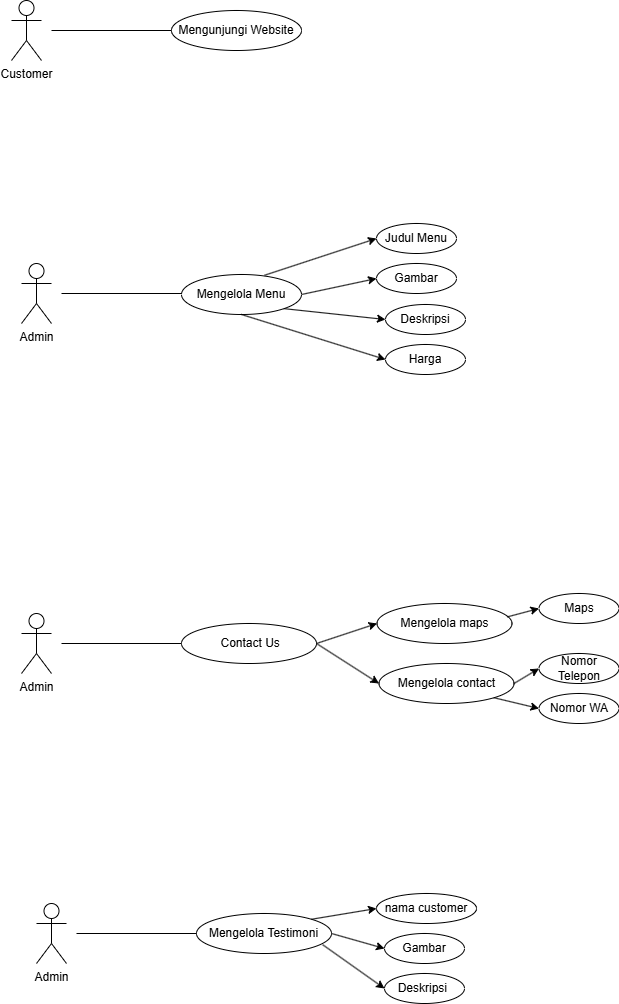

The diagram above was exported from draw.io. Its source (the exported page's mxGraphModel, read from the mxfile embedded in the PNG):
<mxGraphModel dx="695" dy="743" grid="1" gridSize="10" guides="1" tooltips="1" connect="1" arrows="1" fold="1" page="1" pageScale="1" pageWidth="850" pageHeight="1100" math="0" shadow="0">
  <root>
    <mxCell id="0" />
    <mxCell id="1" parent="0" />
    <mxCell id="ZnzSLIFOe1ela3H7-7nf-1" value="" style="endArrow=none;html=1;rounded=0;entryX=0;entryY=0.5;entryDx=0;entryDy=0;" edge="1" parent="1">
      <mxGeometry width="50" height="50" relative="1" as="geometry">
        <mxPoint x="245" y="217" as="sourcePoint" />
        <mxPoint x="365" y="217" as="targetPoint" />
      </mxGeometry>
    </mxCell>
    <mxCell id="ZnzSLIFOe1ela3H7-7nf-2" value="Mengunjungi Website" style="ellipse;whiteSpace=wrap;html=1;align=center;" vertex="1" parent="1">
      <mxGeometry x="365" y="197" width="130" height="40" as="geometry" />
    </mxCell>
    <mxCell id="ZnzSLIFOe1ela3H7-7nf-3" value="Customer" style="shape=umlActor;verticalLabelPosition=bottom;verticalAlign=top;html=1;outlineConnect=0;" vertex="1" parent="1">
      <mxGeometry x="205" y="187" width="30" height="60" as="geometry" />
    </mxCell>
    <mxCell id="BkFSLt6KYoqtspqsfqmV-1" value="" style="endArrow=none;html=1;rounded=0;entryX=0;entryY=0.5;entryDx=0;entryDy=0;" edge="1" parent="1">
      <mxGeometry width="50" height="50" relative="1" as="geometry">
        <mxPoint x="255" y="480" as="sourcePoint" />
        <mxPoint x="375" y="480" as="targetPoint" />
      </mxGeometry>
    </mxCell>
    <mxCell id="BkFSLt6KYoqtspqsfqmV-2" value="Admin&lt;div&gt;&lt;br&gt;&lt;/div&gt;" style="shape=umlActor;verticalLabelPosition=bottom;verticalAlign=top;html=1;outlineConnect=0;" vertex="1" parent="1">
      <mxGeometry x="215" y="450" width="30" height="60" as="geometry" />
    </mxCell>
    <mxCell id="zebuE8_q9ZeSkjZjnNe0-10" value="Mengelola Menu" style="ellipse;whiteSpace=wrap;html=1;align=center;" vertex="1" parent="1">
      <mxGeometry x="375" y="461" width="120" height="40" as="geometry" />
    </mxCell>
    <mxCell id="zebuE8_q9ZeSkjZjnNe0-11" value="Gambar" style="ellipse;whiteSpace=wrap;html=1;align=center;" vertex="1" parent="1">
      <mxGeometry x="570" y="450" width="80" height="30" as="geometry" />
    </mxCell>
    <mxCell id="zebuE8_q9ZeSkjZjnNe0-12" value="" style="endArrow=classic;html=1;rounded=0;entryX=0;entryY=0.5;entryDx=0;entryDy=0;exitX=1;exitY=0.5;exitDx=0;exitDy=0;" edge="1" parent="1" source="zebuE8_q9ZeSkjZjnNe0-10" target="zebuE8_q9ZeSkjZjnNe0-11">
      <mxGeometry width="50" height="50" relative="1" as="geometry">
        <mxPoint x="640" y="436" as="sourcePoint" />
        <mxPoint x="700" y="415" as="targetPoint" />
      </mxGeometry>
    </mxCell>
    <mxCell id="zebuE8_q9ZeSkjZjnNe0-13" value="Deskripsi" style="ellipse;whiteSpace=wrap;html=1;align=center;" vertex="1" parent="1">
      <mxGeometry x="579" y="491" width="80" height="30" as="geometry" />
    </mxCell>
    <mxCell id="zebuE8_q9ZeSkjZjnNe0-14" value="" style="endArrow=classic;html=1;rounded=0;entryX=0;entryY=0.5;entryDx=0;entryDy=0;exitX=1;exitY=1;exitDx=0;exitDy=0;" edge="1" parent="1" source="zebuE8_q9ZeSkjZjnNe0-10" target="zebuE8_q9ZeSkjZjnNe0-13">
      <mxGeometry width="50" height="50" relative="1" as="geometry">
        <mxPoint x="626" y="505" as="sourcePoint" />
        <mxPoint x="700" y="485" as="targetPoint" />
      </mxGeometry>
    </mxCell>
    <mxCell id="zebuE8_q9ZeSkjZjnNe0-15" value="Harga" style="ellipse;whiteSpace=wrap;html=1;align=center;" vertex="1" parent="1">
      <mxGeometry x="579" y="531" width="80" height="30" as="geometry" />
    </mxCell>
    <mxCell id="zebuE8_q9ZeSkjZjnNe0-16" value="" style="endArrow=classic;html=1;rounded=0;entryX=0;entryY=0.5;entryDx=0;entryDy=0;exitX=0.5;exitY=1;exitDx=0;exitDy=0;" edge="1" parent="1" source="zebuE8_q9ZeSkjZjnNe0-10" target="zebuE8_q9ZeSkjZjnNe0-15">
      <mxGeometry width="50" height="50" relative="1" as="geometry">
        <mxPoint x="650" y="520" as="sourcePoint" />
        <mxPoint x="700" y="520" as="targetPoint" />
      </mxGeometry>
    </mxCell>
    <mxCell id="zebuE8_q9ZeSkjZjnNe0-17" value="Judul Menu" style="ellipse;whiteSpace=wrap;html=1;align=center;" vertex="1" parent="1">
      <mxGeometry x="570" y="410" width="80" height="30" as="geometry" />
    </mxCell>
    <mxCell id="zebuE8_q9ZeSkjZjnNe0-18" value="" style="endArrow=classic;html=1;rounded=0;entryX=0;entryY=0.5;entryDx=0;entryDy=0;exitX=0.692;exitY=0.019;exitDx=0;exitDy=0;exitPerimeter=0;" edge="1" parent="1" source="zebuE8_q9ZeSkjZjnNe0-10" target="zebuE8_q9ZeSkjZjnNe0-17">
      <mxGeometry width="50" height="50" relative="1" as="geometry">
        <mxPoint x="626" y="526" as="sourcePoint" />
        <mxPoint x="685" y="526" as="targetPoint" />
      </mxGeometry>
    </mxCell>
    <mxCell id="zebuE8_q9ZeSkjZjnNe0-19" value="" style="endArrow=none;html=1;rounded=0;entryX=0;entryY=0.5;entryDx=0;entryDy=0;" edge="1" parent="1">
      <mxGeometry width="50" height="50" relative="1" as="geometry">
        <mxPoint x="255" y="830" as="sourcePoint" />
        <mxPoint x="375" y="830" as="targetPoint" />
      </mxGeometry>
    </mxCell>
    <mxCell id="zebuE8_q9ZeSkjZjnNe0-20" value="Admin&lt;div&gt;&lt;br&gt;&lt;/div&gt;" style="shape=umlActor;verticalLabelPosition=bottom;verticalAlign=top;html=1;outlineConnect=0;" vertex="1" parent="1">
      <mxGeometry x="215" y="800" width="30" height="60" as="geometry" />
    </mxCell>
    <mxCell id="Li30R63voAFy4HIbqX4Z-1" value="&amp;nbsp;Contact Us" style="ellipse;whiteSpace=wrap;html=1;align=center;" vertex="1" parent="1">
      <mxGeometry x="375" y="810" width="135" height="40" as="geometry" />
    </mxCell>
    <mxCell id="Li30R63voAFy4HIbqX4Z-2" value="Mengelola maps" style="ellipse;whiteSpace=wrap;html=1;align=center;" vertex="1" parent="1">
      <mxGeometry x="570.5" y="790" width="135" height="40" as="geometry" />
    </mxCell>
    <mxCell id="Li30R63voAFy4HIbqX4Z-3" value="Mengelola contact" style="ellipse;whiteSpace=wrap;html=1;align=center;" vertex="1" parent="1">
      <mxGeometry x="572.5" y="850" width="135" height="40" as="geometry" />
    </mxCell>
    <mxCell id="Li30R63voAFy4HIbqX4Z-4" value="" style="endArrow=classic;html=1;rounded=0;entryX=0;entryY=0.5;entryDx=0;entryDy=0;exitX=1;exitY=0.5;exitDx=0;exitDy=0;" edge="1" parent="1" source="Li30R63voAFy4HIbqX4Z-1" target="Li30R63voAFy4HIbqX4Z-2">
      <mxGeometry width="50" height="50" relative="1" as="geometry">
        <mxPoint x="140" y="680" as="sourcePoint" />
        <mxPoint x="520" y="780" as="targetPoint" />
      </mxGeometry>
    </mxCell>
    <mxCell id="Li30R63voAFy4HIbqX4Z-5" value="" style="endArrow=classic;html=1;rounded=0;entryX=0;entryY=0.5;entryDx=0;entryDy=0;exitX=1;exitY=0.5;exitDx=0;exitDy=0;" edge="1" parent="1" source="Li30R63voAFy4HIbqX4Z-1" target="Li30R63voAFy4HIbqX4Z-3">
      <mxGeometry width="50" height="50" relative="1" as="geometry">
        <mxPoint x="467" y="820" as="sourcePoint" />
        <mxPoint x="510" y="840" as="targetPoint" />
      </mxGeometry>
    </mxCell>
    <mxCell id="Li30R63voAFy4HIbqX4Z-6" value="Nomor Telepon" style="ellipse;whiteSpace=wrap;html=1;align=center;" vertex="1" parent="1">
      <mxGeometry x="732.5" y="840" width="80" height="30" as="geometry" />
    </mxCell>
    <mxCell id="Li30R63voAFy4HIbqX4Z-7" value="Nomor WA" style="ellipse;whiteSpace=wrap;html=1;align=center;" vertex="1" parent="1">
      <mxGeometry x="732.5" y="880" width="80" height="30" as="geometry" />
    </mxCell>
    <mxCell id="Li30R63voAFy4HIbqX4Z-8" value="Maps" style="ellipse;whiteSpace=wrap;html=1;align=center;" vertex="1" parent="1">
      <mxGeometry x="732.5" y="780" width="80" height="30" as="geometry" />
    </mxCell>
    <mxCell id="Li30R63voAFy4HIbqX4Z-9" value="" style="endArrow=classic;html=1;rounded=0;entryX=0;entryY=0.5;entryDx=0;entryDy=0;exitX=0.964;exitY=0.336;exitDx=0;exitDy=0;exitPerimeter=0;" edge="1" parent="1" source="Li30R63voAFy4HIbqX4Z-2" target="Li30R63voAFy4HIbqX4Z-8">
      <mxGeometry width="50" height="50" relative="1" as="geometry">
        <mxPoint x="520.5" y="840" as="sourcePoint" />
        <mxPoint x="580.5" y="820" as="targetPoint" />
      </mxGeometry>
    </mxCell>
    <mxCell id="Li30R63voAFy4HIbqX4Z-10" value="" style="endArrow=classic;html=1;rounded=0;entryX=0;entryY=0.5;entryDx=0;entryDy=0;exitX=1;exitY=0.5;exitDx=0;exitDy=0;" edge="1" parent="1" source="Li30R63voAFy4HIbqX4Z-3" target="Li30R63voAFy4HIbqX4Z-6">
      <mxGeometry width="50" height="50" relative="1" as="geometry">
        <mxPoint x="710.5" y="813" as="sourcePoint" />
        <mxPoint x="742.5" y="805" as="targetPoint" />
      </mxGeometry>
    </mxCell>
    <mxCell id="Li30R63voAFy4HIbqX4Z-11" value="" style="endArrow=classic;html=1;rounded=0;entryX=0;entryY=0.5;entryDx=0;entryDy=0;exitX=1;exitY=1;exitDx=0;exitDy=0;" edge="1" parent="1" source="Li30R63voAFy4HIbqX4Z-3" target="Li30R63voAFy4HIbqX4Z-7">
      <mxGeometry width="50" height="50" relative="1" as="geometry">
        <mxPoint x="717.5" y="880" as="sourcePoint" />
        <mxPoint x="742.5" y="865" as="targetPoint" />
      </mxGeometry>
    </mxCell>
    <mxCell id="nhB3Ax-aK7H3bADFDdaV-1" value="Mengelola Testimoni" style="ellipse;whiteSpace=wrap;html=1;align=center;" vertex="1" parent="1">
      <mxGeometry x="390" y="1100" width="135" height="40" as="geometry" />
    </mxCell>
    <mxCell id="nhB3Ax-aK7H3bADFDdaV-2" value="Deskripsi&amp;nbsp;" style="ellipse;whiteSpace=wrap;html=1;align=center;" vertex="1" parent="1">
      <mxGeometry x="578" y="1160" width="80" height="30" as="geometry" />
    </mxCell>
    <mxCell id="nhB3Ax-aK7H3bADFDdaV-3" value="Gambar" style="ellipse;whiteSpace=wrap;html=1;align=center;" vertex="1" parent="1">
      <mxGeometry x="578" y="1120" width="80" height="30" as="geometry" />
    </mxCell>
    <mxCell id="nhB3Ax-aK7H3bADFDdaV-4" value="" style="endArrow=classic;html=1;rounded=0;entryX=0;entryY=0.5;entryDx=0;entryDy=0;exitX=1;exitY=0.5;exitDx=0;exitDy=0;" edge="1" parent="1" source="nhB3Ax-aK7H3bADFDdaV-1" target="nhB3Ax-aK7H3bADFDdaV-3">
      <mxGeometry width="50" height="50" relative="1" as="geometry">
        <mxPoint x="528" y="1010" as="sourcePoint" />
        <mxPoint x="590" y="1050" as="targetPoint" />
      </mxGeometry>
    </mxCell>
    <mxCell id="nhB3Ax-aK7H3bADFDdaV-5" value="" style="endArrow=classic;html=1;rounded=0;entryX=0;entryY=0.5;entryDx=0;entryDy=0;exitX=0.935;exitY=0.781;exitDx=0;exitDy=0;exitPerimeter=0;" edge="1" parent="1" source="nhB3Ax-aK7H3bADFDdaV-1" target="nhB3Ax-aK7H3bADFDdaV-2">
      <mxGeometry width="50" height="50" relative="1" as="geometry">
        <mxPoint x="535" y="1130" as="sourcePoint" />
        <mxPoint x="588" y="1105" as="targetPoint" />
      </mxGeometry>
    </mxCell>
    <mxCell id="nhB3Ax-aK7H3bADFDdaV-6" value="nama customer" style="ellipse;whiteSpace=wrap;html=1;align=center;" vertex="1" parent="1">
      <mxGeometry x="570" y="1080" width="100" height="30" as="geometry" />
    </mxCell>
    <mxCell id="nhB3Ax-aK7H3bADFDdaV-7" value="" style="endArrow=classic;html=1;rounded=0;entryX=0;entryY=0.5;entryDx=0;entryDy=0;exitX=1;exitY=0;exitDx=0;exitDy=0;" edge="1" parent="1" source="nhB3Ax-aK7H3bADFDdaV-1" target="nhB3Ax-aK7H3bADFDdaV-6">
      <mxGeometry width="50" height="50" relative="1" as="geometry">
        <mxPoint x="535" y="1130" as="sourcePoint" />
        <mxPoint x="588" y="1145" as="targetPoint" />
      </mxGeometry>
    </mxCell>
    <mxCell id="nhB3Ax-aK7H3bADFDdaV-8" value="" style="endArrow=none;html=1;rounded=0;entryX=0;entryY=0.5;entryDx=0;entryDy=0;" edge="1" parent="1">
      <mxGeometry width="50" height="50" relative="1" as="geometry">
        <mxPoint x="270" y="1120" as="sourcePoint" />
        <mxPoint x="390" y="1120" as="targetPoint" />
      </mxGeometry>
    </mxCell>
    <mxCell id="nhB3Ax-aK7H3bADFDdaV-9" value="Admin&lt;div&gt;&lt;br&gt;&lt;/div&gt;" style="shape=umlActor;verticalLabelPosition=bottom;verticalAlign=top;html=1;outlineConnect=0;" vertex="1" parent="1">
      <mxGeometry x="230" y="1090" width="30" height="60" as="geometry" />
    </mxCell>
  </root>
</mxGraphModel>